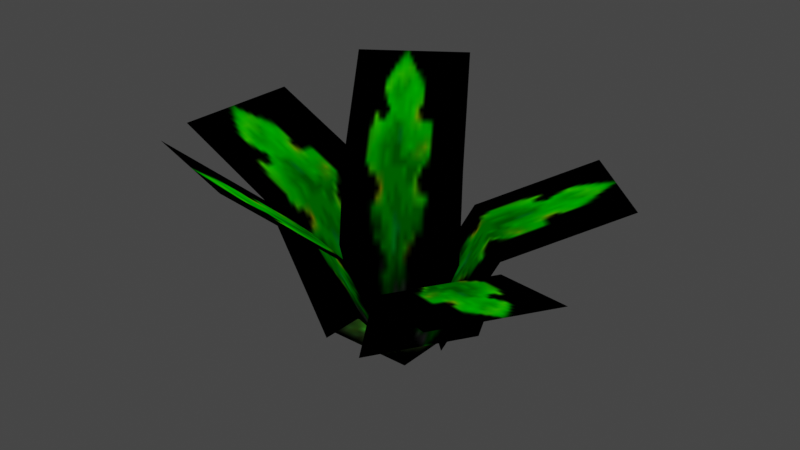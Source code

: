 # Source: Weed.blend  (saved by Blender 5.2.44; exported with 4.5.12 LTS)
import bpy
from mathutils import Matrix  # noqa: F401  (used for matrix-valued properties, if any)

bpy.ops.wm.read_factory_settings(use_empty=True)
scene = bpy.context.scene
scene.name = 'Scene'

# ---- collections
col_jyotyu_kusa_nja = bpy.data.collections.new('jyotyu_kusa.nja'); scene.collection.children.link(col_jyotyu_kusa_nja)

# ---- images (referenced by path relative to the original .blend; pixels are not part of the script)
import os
ASSET_DIR = os.environ.get("B2B_ASSET_DIR", "")  # directory of the original .blend (textures are referenced by path, not embedded)
HERE = os.path.dirname(os.path.abspath(__file__))  # packed textures are extracted next to this script under _unpacked/

def load_image(name, relpath, width, height, colorspace="sRGB"):
    """Load a texture the original file referenced (path relative to the .blend, or extracted next to this script)."""
    p = next((c for c in (os.path.join(HERE, relpath), os.path.join(ASSET_DIR, relpath)) if relpath and os.path.exists(c)), "")
    if p:
        img = bpy.data.images.load(p, check_existing=True)
        img.name = name
    else:  # same state as the original file: an image datablock whose file is absent (Cycles renders it pink)
        img = bpy.data.images.new(name, width, height)
        img.source = "FILE"
        img.filepath = "//" + (relpath or name)
    img.colorspace_settings.name = colorspace
    return img
img_jyotyuplant_b = load_image('jyotyuplant_b', '_unpacked/jyotyuplant_b.29cb799e.png', 16, 16, 'sRGB')
img_w_kusa1 = load_image('w_kusa1', '_unpacked/w_kusa1.f381a8b8.png', 32, 32, 'sRGB')

# ---- materials (node trees are filled in below, after node groups)
mat_jyotyu_kusa_nja_sa1mdl_0 = bpy.data.materials.new('jyotyu_kusa.nja.sa1mdl_0')
mat_jyotyu_kusa_nja_sa1mdl_0.surface_render_method = 'BLENDED'
mat_jyotyu_kusa_nja_sa1mdl_0.blend_method = 'BLEND'
mat_jyotyu_kusa_nja_sa1mdl_0.use_transparent_shadow = False
mat_jyotyu_kusa_nja_sa1mdl_0.preview_render_type = 'FLAT'
mat_jyotyu_kusa_nja_sa1mdl_0.diffuse_color = (0.698, 0.698, 0.698, 1.0)
mat_jyotyu_kusa_nja_sa1mdl_0.roughness = 0.9569
mat_jyotyu_kusa_nja_sa1mdl_1 = bpy.data.materials.new('jyotyu_kusa.nja.sa1mdl_1')
mat_jyotyu_kusa_nja_sa1mdl_1.use_transparent_shadow = False
mat_jyotyu_kusa_nja_sa1mdl_1.preview_render_type = 'FLAT'
mat_jyotyu_kusa_nja_sa1mdl_1.diffuse_color = (0.698, 0.698, 0.698, 1.0)
mat_jyotyu_kusa_nja_sa1mdl_1.roughness = 0.9569

# ---- node groups
ng_weednode = bpy.data.node_groups.new('WeedNode', 'GeometryNodeTree')
_s = ng_weednode.interface.new_socket(name='Geometry', in_out='OUTPUT', socket_type='NodeSocketGeometry')
_s = ng_weednode.interface.new_socket(name='Geometry', in_out='INPUT', socket_type='NodeSocketGeometry')
ng_weednode.interface.new_panel('SET Object Properties')
_s = ng_weednode.interface.new_socket(name='BAMS X Rotation', in_out='INPUT', socket_type='NodeSocketInt')
_s.description = 'Unused'
_s = ng_weednode.interface.new_socket(name='BAMS Y Rotation', in_out='INPUT', socket_type='NodeSocketInt')
_s.description = 'Unused'
_s = ng_weednode.interface.new_socket(name='BAMS Z Rotation', in_out='INPUT', socket_type='NodeSocketInt')
_s.description = 'Unused'
_s = ng_weednode.interface.new_socket(name='Scale X Property', in_out='INPUT', socket_type='NodeSocketFloat')
_s.description = 'Unused'
_s = ng_weednode.interface.new_socket(name='Scale Y Property', in_out='INPUT', socket_type='NodeSocketFloat')
_s.description = 'Unused'
_s = ng_weednode.interface.new_socket(name='Scale Z Property', in_out='INPUT', socket_type='NodeSocketFloat')
_s.description = 'Unused'
ng_weednode.interface.new_panel('Geometry Node Info')
ng_weednode.is_modifier = True
# nodes of 'WeedNode' reference scene objects; filled in after objects exist

# ---- material node trees
mat_jyotyu_kusa_nja_sa1mdl_0.use_nodes = True; mat_jyotyu_kusa_nja_sa1mdl_0.node_tree.nodes.clear()
_N = mat_jyotyu_kusa_nja_sa1mdl_0.node_tree.nodes; _L = mat_jyotyu_kusa_nja_sa1mdl_0.node_tree.links
n0 = _N.new('ShaderNodeTexImage'); n0.name = 'SAIO Texture'; n0.location = (-40, 319)
n0.label = 'SAIO Texture'
n0.image = img_jyotyuplant_b
n1 = _N.new('ShaderNodeOutputMaterial'); n1.name = 'SAIO Output'; n1.location = (720, 360)
n1.label = 'SAIO Output'
_L.new(n0.outputs[0], n1.inputs[0])
n1.is_active_output = True
mat_jyotyu_kusa_nja_sa1mdl_1.use_nodes = True; mat_jyotyu_kusa_nja_sa1mdl_1.node_tree.nodes.clear()
_N = mat_jyotyu_kusa_nja_sa1mdl_1.node_tree.nodes; _L = mat_jyotyu_kusa_nja_sa1mdl_1.node_tree.links
n0 = _N.new('ShaderNodeTexImage'); n0.name = 'SAIO Texture'; n0.location = (-40, 319)
n0.label = 'SAIO Texture'
n0.image = img_w_kusa1
n1 = _N.new('ShaderNodeOutputMaterial'); n1.name = 'SAIO Output'; n1.location = (720, 360)
n1.label = 'SAIO Output'
_L.new(n0.outputs[0], n1.inputs[0])
n1.is_active_output = True

# ---- world
world_world = bpy.data.worlds.new('World'); scene.world = world_world
world_world.use_nodes = True; world_world.node_tree.nodes.clear()
_N = world_world.node_tree.nodes; _L = world_world.node_tree.links
n0 = _N.new('ShaderNodeOutputWorld'); n0.name = 'World Output'; n0.location = (300, 300)
n1 = _N.new('ShaderNodeBackground'); n1.name = 'Background'; n1.location = (10, 300)
n1.inputs[0].default_value = (0.05088, 0.05088, 0.05088, 1.0)
_L.new(n1.outputs[0], n0.inputs[0])
n0.is_active_output = True
world_world.color = (0.05088, 0.05088, 0.05088)
world_world.use_sun_shadow = False
world_world.sun_shadow_jitter_overblur = 0.0

# ---- meshes
me_weed = bpy.data.meshes.new('Weed')
me_weed.from_pydata([], [], [])
me_weed.update()
me_attach_004c45f0 = bpy.data.meshes.new('attach_004C45F0')
me_attach_004c45f0.from_pydata([(-1.273, 1.309, -2.707), (-1.273, -1.332, -2.707), (1.369, 1.309, -2.707), (1.369, -1.332, -2.707), (-2.925, -4.286, 2.707), (0.009454, -5.252, 2.707), (-2.031, -1.512, 0.1832), (0.9036, -2.477, 0.1832), (-1.621, -0.2165, -2.707), (1.313, -1.182, -2.707), (3.943, -3.893, 0.5089), (5.527, -1.346, 0.5089), (1.201, -2.2, -0.5089), (2.785, 0.3471, -0.5089), (0.3538, -1.777, -2.707), (1.938, 0.7701, -2.707), (4.66, 2.976, 0.631), (2.446, 5.001, 0.631), (2.528, 0.6735, -0.4274), (0.3138, 2.699, -0.4274), (1.642, -0.3172, -2.707), (-0.5724, 1.708, -2.707), (-1.825, 5.252, 2.463), (-4.277, 3.549, 2.463), (0.1906, 2.336, 0.5903), (-2.262, 0.6332, 0.5903), (1.205, 0.8791, -2.707), (-1.248, -0.8233, -2.707), (-5.287, 1.697, 1.689), (-5.287, -1.66, 1.689), (-2.586, 1.711, 0.346), (-2.586, -1.646, 0.346), (-0.8115, 1.724, -2.707), (-0.8115, -1.633, -2.707)], [], [(3, 2, 1), (1, 2, 0), (4, 5, 6), (6, 5, 7), (6, 7, 8), (8, 7, 9), (10, 11, 12), (12, 11, 13), (12, 13, 14), (14, 13, 15), (16, 17, 18), (18, 17, 19), (18, 19, 20), (20, 19, 21), (22, 23, 24), (24, 23, 25), (24, 25, 26), (26, 25, 27), (33, 32, 31), (31, 32, 30), (31, 30, 29), (29, 30, 28)])
me_attach_004c45f0.polygons.foreach_set('use_smooth', [True] * 22)
me_attach_004c45f0.polygons.foreach_set('material_index', [0, 0, 1, 1, 1, 1, 1, 1, 1, 1, 1, 1, 1, 1, 1, 1, 1, 1, 1, 1, 1, 1])
_uv = me_attach_004c45f0.uv_layers.new(name='UV')
_uv.uv.foreach_set('vector', [0.9961, 1.0, 0.9961, 0.0, 0.0, 1.0, 0.0, 1.0, 0.9961, 0.0, 0.0, 0.0, 1.0, 1.0, 0.0, 1.0, 1.0, 0.4549, 1.0, 0.4549, 0.0, 1.0, 0.0, 0.4549, 1.0, 0.4549, 0.0, 0.4549, 1.0, 0.0, 1.0, 0.0, 0.0, 0.4549, 0.0, 0.0, 1.0, 1.0, 0.0, 1.0, 1.0, 0.4392, 1.0, 0.4392, 0.0, 1.0, 0.0, 0.4392, 1.0, 0.4392, 0.0, 0.4392, 1.0, 0.0, 1.0, 0.0, 0.0, 0.4392, 0.0, 0.0, 1.0, 1.0, 0.0, 1.0, 1.0, 0.4667, 1.0, 0.4667, 0.0, 1.0, 0.0, 0.4667, 1.0, 0.4667, 0.0, 0.4667, 1.0, 0.0, 1.0, 0.0, 0.0, 0.4667, 0.0, 0.0, 1.0, 1.0, 0.0, 1.0, 1.0, 0.4863, 1.0, 0.4863, 0.0, 1.0, 0.0, 0.4863, 1.0, 0.4863, 0.0, 0.4863, 1.0, 0.0, 1.0, 0.0, 0.0, 0.4863, 0.0, 0.0, 0.0, 0.0, 1.0, 0.0, 0.0, 0.5412, 0.0, 0.5412, 1.0, 0.0, 1.0, 0.5412, 0.0, 0.5412, 1.0, 0.5412, 0.0, 1.0, 0.0, 1.0, 1.0, 0.5412, 1.0, 1.0])
me_attach_004c45f0.materials.append(mat_jyotyu_kusa_nja_sa1mdl_0)
me_attach_004c45f0.materials.append(mat_jyotyu_kusa_nja_sa1mdl_1)
me_attach_004c45f0.update()
me_attach_004c45f0.normals_split_custom_set([tuple(v) for v in zip(*[iter([0.0, 0.0, 1.0, 0.0, 0.0, 1.0, 0.0, 0.0, 1.0, 0.0, 0.0, 1.0, 0.0, 0.0, 1.0, 0.0, 0.0, 1.0, 0.2045, 0.6218, 0.756, 0.2045, 0.6218, 0.756, 0.2492, 0.7576, 0.6033, 0.2492, 0.7576, 0.6033, 0.2045, 0.6218, 0.756, 0.2489, 0.7569, 0.6043, 0.2492, 0.7576, 0.6033, 0.2489, 0.7569, 0.6043, 0.2827, 0.8597, 0.4254, 0.2827, 0.8597, 0.4254, 0.2489, 0.7569, 0.6043, 0.2827, 0.8597, 0.4254, -0.2557, 0.1591, 0.9536, -0.2557, 0.1591, 0.9536, -0.5735, 0.3567, 0.7375, -0.5735, 0.3567, 0.7375, -0.2557, 0.1591, 0.9536, -0.5662, 0.3521, 0.7453, -0.5735, 0.3567, 0.7375, -0.5662, 0.3521, 0.7453, -0.7804, 0.4854, 0.3942, -0.7804, 0.4854, 0.3942, -0.5662, 0.3521, 0.7453, -0.7804, 0.4854, 0.3942, -0.2157, -0.2358, 0.9476, -0.2157, -0.2358, 0.9476, -0.4266, -0.4663, 0.775, -0.4266, -0.4663, 0.775, -0.2157, -0.2358, 0.9476, -0.4266, -0.4663, 0.775, -0.4266, -0.4663, 0.775, -0.4266, -0.4663, 0.775, -0.5831, -0.6374, 0.5037, -0.5831, -0.6374, 0.5037, -0.4266, -0.4663, 0.775, -0.5831, -0.6374, 0.5037, 0.2664, -0.3837, 0.8842, 0.2664, -0.3837, 0.8842, 0.4016, -0.5786, 0.7099, 0.4016, -0.5786, 0.7099, 0.2664, -0.3837, 0.8842, 0.4017, -0.5787, 0.7098, 0.4016, -0.5786, 0.7099, 0.4017, -0.5787, 0.7098, 0.5021, -0.7234, 0.474, 0.5021, -0.7234, 0.474, 0.4017, -0.5787, 0.7098, 0.5021, -0.7234, 0.474, 0.8645, 0.0, 0.5026, 0.8645, 0.0, 0.5026, 0.6832, 0.0, 0.7302, 0.6832, 0.0, 0.7302, 0.8645, 0.0, 0.5026, 0.6844, 0.0, 0.7292, 0.6832, 0.0, 0.7302, 0.6844, 0.0, 0.7292, 0.4454, 0.0, 0.8953, 0.4454, 0.0, 0.8953, 0.6844, 0.0, 0.7292, 0.4454, 0.0, 0.8953])] * 3)])

# ---- objects
ob_weed = bpy.data.objects.new('Weed', me_weed)
ob_object_004c461c = bpy.data.objects.new('object_004C461C', me_attach_004c45f0)
_N = ng_weednode.nodes; _L = ng_weednode.links
n0 = _N.new('NodeGroupOutput'); n0.name = 'Group Output'; n0.location = (-211, -77)
n1 = _N.new('GeometryNodeCollectionInfo'); n1.name = 'Collection Info'; n1.location = (-380, -80)
n1.inputs[0].default_value = col_jyotyu_kusa_nja
_L.new(n1.outputs[0], n0.inputs[0])
n0.is_active_output = True

# ---- transforms, parenting, visibility, modifiers, constraints
ob_weed.location = (0.0, 0.0, 0.0)
_m = ob_weed.modifiers.new('GenericSetItemNode', 'NODES')
_m.node_group = ng_weednode
_m.show_group_selector = False
ob_object_004c461c.location = (-0.05478, 0.01311, 2.707)
ob_object_004c461c.empty_display_type = 'ARROWS'

# ---- collection membership
scene.collection.objects.link(ob_weed)
col_jyotyu_kusa_nja.objects.link(ob_object_004c461c)

# ---- scene / render settings (as saved in the file)
scene.frame_start = 1; scene.frame_end = 250; scene.frame_set(1)
scene.render.engine = 'BLENDER_EEVEE_NEXT'
scene.render.bake_bias = 0.0
scene.render.bake_samples = 0
scene.eevee.fast_gi_thickness_far = 0.0
scene.view_settings.view_transform = 'Filmic'
bpy.context.view_layer.update()

# ---- added for rendering (the .blend has no active camera and no usable light): camera, sun
cam_auto = bpy.data.cameras.new('AutoCamera')
cam_auto.lens = 50.0
cam_auto.sensor_width = 36.0
cam_auto.clip_end = 1000.0
ob_auto_camera = bpy.data.objects.new('AutoCamera', cam_auto)
scene.collection.objects.link(ob_auto_camera)
ob_auto_camera.location = (14.8848, -17.7705, 14.5628)
ob_auto_camera.rotation_euler = (1.09748, -7.21219e-08, 0.694738)
scene.camera = ob_auto_camera
light_auto_sun = bpy.data.lights.new('AutoSun', 'SUN')
light_auto_sun.energy = 3.0
light_auto_sun.angle = 0.0523599
ob_auto_sun = bpy.data.objects.new('AutoSun', light_auto_sun)
scene.collection.objects.link(ob_auto_sun)
ob_auto_sun.rotation_euler = (0.872665, 0.174533, 0.523599)
bpy.context.view_layer.update()
